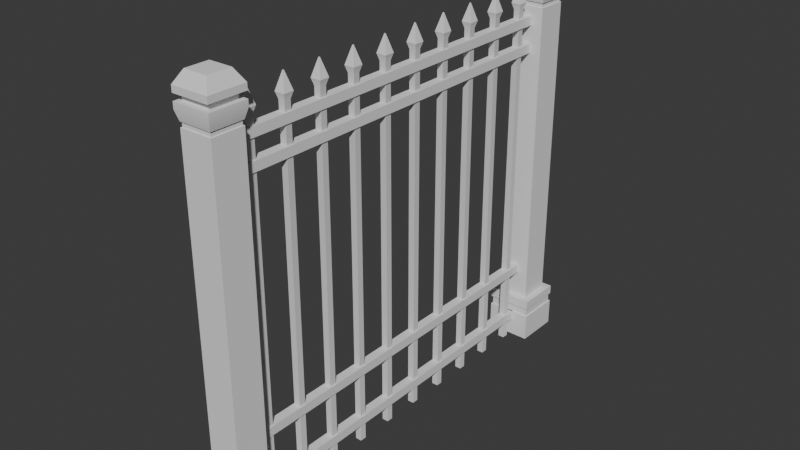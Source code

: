# Source: mesh_fence_1.blend  (saved by Blender 4.2.66; exported with 4.5.12 LTS)
import bpy
from mathutils import Matrix  # noqa: F401  (used for matrix-valued properties, if any)

bpy.ops.wm.read_factory_settings(use_empty=True)
scene = bpy.context.scene
scene.name = 'Scene'

# ---- collections
col_collection = bpy.data.collections.new('Collection'); scene.collection.children.link(col_collection)

# ---- node groups
ng_smooth_by_angle = bpy.data.node_groups.new('Smooth by Angle', 'GeometryNodeTree')
_s = ng_smooth_by_angle.interface.new_socket(name='Mesh', in_out='OUTPUT', socket_type='NodeSocketGeometry')
_s = ng_smooth_by_angle.interface.new_socket(name='Mesh', in_out='INPUT', socket_type='NodeSocketGeometry')
_s = ng_smooth_by_angle.interface.new_socket(name='Angle', in_out='INPUT', socket_type='NodeSocketFloat')
_s.subtype = 'ANGLE'
_s.default_value = 0.5236
_s.min_value = 0.0
_s.max_value = 3.142
_s.description = 'Maximum face angle for smooth edges'
_s = ng_smooth_by_angle.interface.new_socket(name='Ignore Sharpness', in_out='INPUT', socket_type='NodeSocketBool')
_s.force_non_field = True
ng_smooth_by_angle.description = 'Set the sharpness of mesh edges based on the angle between the neighboring faces'
ng_smooth_by_angle.is_modifier = True
_N = ng_smooth_by_angle.nodes; _L = ng_smooth_by_angle.links
n0 = _N.new('GeometryNodeSetShadeSmooth'); n0.name = 'Set Shade Smooth'; n0.location = (120, -80)
n0.domain = 'EDGE'
n1 = _N.new('GeometryNodeSetShadeSmooth'); n1.name = 'Set Shade Smooth.001'; n1.location = (300, -80)
n2 = _N.new('NodeGroupOutput'); n2.name = 'Group Output'; n2.location = (480, -80)
n3 = _N.new('GeometryNodeInputMeshEdgeAngle'); n3.name = 'Edge Angle'; n3.location = (-440, -240)
n4 = _N.new('NodeGroupInput'); n4.name = 'Group Input'; n4.location = (-80, -80)
n5 = _N.new('GeometryNodeInputEdgeSmooth'); n5.name = 'Is Edge Smooth'; n5.location = (-260, -120)
n6 = _N.new('GeometryNodeInputShadeSmooth'); n6.name = 'Is Shade Smooth'; n6.location = (-440, -397)
n7 = _N.new('FunctionNodeCompare'); n7.name = 'Compare'; n7.location = (-260, -260)
n7.operation = 'LESS_EQUAL'
n7.inputs[6].default_value = (0.0, 0.0, 0.0, 0.0)
n7.inputs[7].default_value = (0.0, 0.0, 0.0, 0.0)
n8 = _N.new('FunctionNodeBooleanMath'); n8.name = 'Boolean Math.001'; n8.location = (-80, -260)
n9 = _N.new('NodeGroupInput'); n9.name = 'Group Input.001'; n9.location = (-440, -329)
n10 = _N.new('NodeGroupInput'); n10.name = 'Group Input.002'; n10.location = (-259, -189)
n11 = _N.new('FunctionNodeBooleanMath'); n11.name = 'Boolean Math'; n11.location = (-80, -149)
n11.operation = 'OR'
n12 = _N.new('FunctionNodeBooleanMath'); n12.name = 'Boolean Math.002'; n12.location = (-260, -380)
n12.operation = 'OR'
n13 = _N.new('NodeGroupInput'); n13.name = 'Group Input.003'; n13.location = (-440, -460)
_L.new(n3.outputs[0], n7.inputs[0])
_L.new(n1.outputs[0], n2.inputs[0])
_L.new(n9.outputs[1], n7.inputs[1])
_L.new(n7.outputs[0], n8.inputs[0])
_L.new(n4.outputs[0], n0.inputs[0])
_L.new(n0.outputs[0], n1.inputs[0])
_L.new(n8.outputs[0], n0.inputs[2])
_L.new(n10.outputs[2], n11.inputs[1])
_L.new(n5.outputs[0], n11.inputs[0])
_L.new(n11.outputs[0], n0.inputs[1])
_L.new(n13.outputs[2], n12.inputs[1])
_L.new(n6.outputs[0], n12.inputs[0])
_L.new(n12.outputs[0], n8.inputs[1])
n2.is_active_output = True

# ---- world
world_world = bpy.data.worlds.new('World'); scene.world = world_world
world_world.use_nodes = True; world_world.node_tree.nodes.clear()
_N = world_world.node_tree.nodes; _L = world_world.node_tree.links
n0 = _N.new('ShaderNodeOutputWorld'); n0.name = 'World Output'; n0.location = (300, 300)
n1 = _N.new('ShaderNodeBackground'); n1.name = 'Background'; n1.location = (10, 300)
n1.inputs[0].default_value = (0.05088, 0.05088, 0.05088, 1.0)
_L.new(n1.outputs[0], n0.inputs[0])
n0.is_active_output = True
world_world.color = (0.05088, 0.05088, 0.05088)
world_world.sun_shadow_jitter_overblur = 0.0

# ---- meshes
me_cube_001 = bpy.data.meshes.new('Cube.001')
me_cube_001.from_pydata([(-1.0, -1.0, 0.0), (-0.85, -0.85, 1.0), (-1.0, 0.0, 0.0), (-0.85, -0.15, 1.0), (0.0, -1.0, 0.0), (-0.15, -0.85, 1.0), (0.0, 0.0, 0.0), (-0.15, -0.15, 1.0), (-1.0, -1.0, 1.0), (-1.0, 0.0, 1.0), (0.0, 0.0, 1.0), (0.0, -1.0, 1.0), (-0.85, -0.85, 8.0), (-0.85, -0.15, 8.0), (-0.15, -0.15, 8.0), (-0.15, -0.85, 8.0), (-0.9025, -0.9025, 8.2), (-0.9025, -0.0975, 8.2), (-0.0975, -0.0975, 8.2), (-0.0975, -0.9025, 8.2), (-0.9025, -0.9025, 8.6), (-0.9025, -0.0975, 8.6), (-0.0975, -0.0975, 8.6), (-0.0975, -0.9025, 8.6), (-0.7544, -0.7544, 8.85), (-0.7544, -0.2456, 8.85), (-0.2456, -0.2456, 8.85), (-0.2456, -0.7544, 8.85), (-1.0, -1.0, 0.8), (-1.0, 0.0, 0.8), (0.0, 0.0, 0.8), (0.0, -1.0, 0.8), (-1.0, 0.0, 0.6), (0.0, 0.0, 0.6), (0.0, -1.0, 0.6), (-1.0, -1.0, 0.6), (-0.9692, -0.9692, 0.6), (-0.9692, -0.9692, 0.8), (-0.03077, -0.9692, 0.8), (-0.03077, -0.03077, 0.8), (-0.9692, -0.03077, 0.8), (-0.9692, -0.03077, 0.6), (-0.03077, -0.03077, 0.6), (-0.03077, -0.9692, 0.6), (-0.85, -0.85, 7.9), (-0.85, -0.15, 7.9), (-0.15, -0.85, 7.9), (-0.15, -0.15, 7.9), (-0.8258, -0.8258, 8.0), (-0.8258, -0.1742, 8.0), (-0.1742, -0.1742, 8.0), (-0.1742, -0.8258, 8.0), (-0.8258, -0.8258, 7.9), (-0.1742, -0.8258, 7.9), (-0.8258, -0.1742, 7.9), (-0.1742, -0.1742, 7.9), (-10.0, -1.0, 0.0), (-9.85, -0.85, 1.0), (-10.0, 0.0, 0.0), (-9.85, -0.15, 1.0), (-9.0, -1.0, 0.0), (-9.15, -0.85, 1.0), (-9.0, 0.0, 0.0), (-9.15, -0.15, 1.0), (-10.0, -1.0, 1.0), (-10.0, 0.0, 1.0), (-9.0, 0.0, 1.0), (-9.0, -1.0, 1.0), (-9.85, -0.85, 8.0), (-9.85, -0.15, 8.0), (-9.15, -0.15, 8.0), (-9.15, -0.85, 8.0), (-9.903, -0.9025, 8.2), (-9.903, -0.0975, 8.2), (-9.097, -0.0975, 8.2), (-9.097, -0.9025, 8.2), (-9.903, -0.9025, 8.6), (-9.903, -0.0975, 8.6), (-9.097, -0.0975, 8.6), (-9.097, -0.9025, 8.6), (-9.754, -0.7544, 8.85), (-9.754, -0.2456, 8.85), (-9.246, -0.2456, 8.85), (-9.246, -0.7544, 8.85), (-10.0, -1.0, 0.8), (-10.0, 0.0, 0.8), (-9.0, 0.0, 0.8), (-9.0, -1.0, 0.8), (-10.0, 0.0, 0.6), (-9.0, 0.0, 0.6), (-9.0, -1.0, 0.6), (-10.0, -1.0, 0.6), (-9.969, -0.9692, 0.6), (-9.969, -0.9692, 0.8), (-9.031, -0.9692, 0.8), (-9.031, -0.03077, 0.8), (-9.969, -0.03077, 0.8), (-9.969, -0.03077, 0.6), (-9.031, -0.03077, 0.6), (-9.031, -0.9692, 0.6), (-9.85, -0.85, 7.9), (-9.85, -0.15, 7.9), (-9.15, -0.85, 7.9), (-9.15, -0.15, 7.9), (-9.826, -0.8258, 8.0), (-9.826, -0.1742, 8.0), (-9.174, -0.1742, 8.0), (-9.174, -0.8258, 8.0), (-9.826, -0.8258, 7.9), (-9.174, -0.8258, 7.9), (-9.826, -0.1742, 7.9), (-9.174, -0.1742, 7.9), (-0.9025, -0.9025, 8.333), (-0.9025, -0.9025, 8.467), (-0.9025, -0.0975, 8.467), (-0.9025, -0.0975, 8.333), (-0.0975, -0.9025, 8.333), (-0.0975, -0.9025, 8.467), (-0.0975, -0.0975, 8.467), (-0.0975, -0.0975, 8.333), (-9.903, -0.9025, 8.333), (-9.903, -0.9025, 8.467), (-9.903, -0.0975, 8.467), (-9.903, -0.0975, 8.333), (-9.097, -0.9025, 8.333), (-9.097, -0.9025, 8.467), (-9.097, -0.0975, 8.467), (-9.097, -0.0975, 8.333), (-0.8025, -0.8025, 8.333), (-0.8025, -0.8025, 8.467), (-0.8025, -0.1975, 8.467), (-0.8025, -0.1975, 8.333), (-0.1975, -0.8025, 8.333), (-0.1975, -0.8025, 8.467), (-0.1975, -0.1975, 8.467), (-0.1975, -0.1975, 8.333), (-9.802, -0.8025, 8.333), (-9.802, -0.8025, 8.467), (-9.802, -0.1975, 8.467), (-9.802, -0.1975, 8.333), (-9.198, -0.8025, 8.333), (-9.198, -0.8025, 8.467), (-9.198, -0.1975, 8.467), (-9.198, -0.1975, 8.333), (-9.2, -0.6, 0.4), (-9.2, -0.6, 0.6), (-9.2, -0.4, 0.4), (-9.2, -0.4, 0.6), (-0.8, -0.6, 0.4), (-0.8, -0.6, 0.6), (-0.8, -0.4, 0.4), (-0.8, -0.4, 0.6), (-9.2, -0.6, 1.6), (-9.2, -0.6, 1.8), (-9.2, -0.4, 1.6), (-9.2, -0.4, 1.8), (-0.8, -0.6, 1.6), (-0.8, -0.6, 1.8), (-0.8, -0.4, 1.6), (-0.8, -0.4, 1.8), (-9.2, -0.6, 7.5), (-9.2, -0.6, 7.7), (-9.2, -0.4, 7.5), (-9.2, -0.4, 7.7), (-0.8, -0.6, 7.5), (-0.8, -0.6, 7.7), (-0.8, -0.4, 7.5), (-0.8, -0.4, 7.7), (-9.2, -0.6, 6.9), (-9.2, -0.6, 7.1), (-9.2, -0.4, 6.9), (-9.2, -0.4, 7.1), (-0.8, -0.6, 6.9), (-0.8, -0.6, 7.1), (-0.8, -0.4, 6.9), (-0.8, -0.4, 7.1), (-1.27, -0.57, 0.0), (-1.27, -0.57, 7.9), (-1.27, -0.43, 0.0), (-1.27, -0.43, 7.9), (-1.13, -0.57, 0.0), (-1.13, -0.57, 7.9), (-1.13, -0.43, 0.0), (-1.13, -0.43, 7.9), (-1.31, -0.6102, 8.038), (-1.31, -0.3898, 8.038), (-1.09, -0.6102, 8.038), (-1.09, -0.3898, 8.038), (-1.209, -0.5092, 8.4), (-1.209, -0.4908, 8.4), (-1.191, -0.5092, 8.4), (-1.191, -0.4908, 8.4), (-2.113, -0.57, 0.0), (-2.113, -0.57, 7.9), (-2.113, -0.43, 0.0), (-2.113, -0.43, 7.9), (-1.973, -0.57, 0.0), (-1.973, -0.57, 7.9), (-1.973, -0.43, 0.0), (-1.973, -0.43, 7.9), (-2.154, -0.6102, 8.038), (-2.154, -0.3898, 8.038), (-1.933, -0.6102, 8.038), (-1.933, -0.3898, 8.038), (-2.053, -0.5092, 8.4), (-2.053, -0.4908, 8.4), (-2.034, -0.5092, 8.4), (-2.034, -0.4908, 8.4), (-2.957, -0.57, 0.0), (-2.957, -0.57, 7.9), (-2.957, -0.43, 0.0), (-2.957, -0.43, 7.9), (-2.817, -0.57, 0.0), (-2.817, -0.57, 7.9), (-2.817, -0.43, 0.0), (-2.817, -0.43, 7.9), (-2.997, -0.6102, 8.038), (-2.997, -0.3898, 8.038), (-2.777, -0.6102, 8.038), (-2.777, -0.3898, 8.038), (-2.896, -0.5092, 8.4), (-2.896, -0.4908, 8.4), (-2.878, -0.5092, 8.4), (-2.878, -0.4908, 8.4), (-3.8, -0.57, 0.0), (-3.8, -0.57, 7.9), (-3.8, -0.43, 0.0), (-3.8, -0.43, 7.9), (-3.66, -0.57, 0.0), (-3.66, -0.57, 7.9), (-3.66, -0.43, 0.0), (-3.66, -0.43, 7.9), (-3.84, -0.6102, 8.038), (-3.84, -0.3898, 8.038), (-3.62, -0.6102, 8.038), (-3.62, -0.3898, 8.038), (-3.739, -0.5092, 8.4), (-3.739, -0.4908, 8.4), (-3.721, -0.5092, 8.4), (-3.721, -0.4908, 8.4), (-4.644, -0.57, 0.0), (-4.644, -0.57, 7.9), (-4.644, -0.43, 0.0), (-4.644, -0.43, 7.9), (-4.504, -0.57, 0.0), (-4.504, -0.57, 7.9), (-4.504, -0.43, 0.0), (-4.504, -0.43, 7.9), (-4.684, -0.6102, 8.038), (-4.684, -0.3898, 8.038), (-4.463, -0.6102, 8.038), (-4.463, -0.3898, 8.038), (-4.583, -0.5092, 8.4), (-4.583, -0.4908, 8.4), (-4.564, -0.5092, 8.4), (-4.564, -0.4908, 8.4), (-5.487, -0.57, 0.0), (-5.487, -0.57, 7.9), (-5.487, -0.43, 0.0), (-5.487, -0.43, 7.9), (-5.347, -0.57, 0.0), (-5.347, -0.57, 7.9), (-5.347, -0.43, 0.0), (-5.347, -0.43, 7.9), (-5.527, -0.6102, 8.038), (-5.527, -0.3898, 8.038), (-5.307, -0.6102, 8.038), (-5.307, -0.3898, 8.038), (-5.426, -0.5092, 8.4), (-5.426, -0.4908, 8.4), (-5.408, -0.5092, 8.4), (-5.408, -0.4908, 8.4), (-6.33, -0.57, 0.0), (-6.33, -0.57, 7.9), (-6.33, -0.43, 0.0), (-6.33, -0.43, 7.9), (-6.19, -0.57, 0.0), (-6.19, -0.57, 7.9), (-6.19, -0.43, 0.0), (-6.19, -0.43, 7.9), (-6.371, -0.6102, 8.038), (-6.371, -0.3898, 8.038), (-6.15, -0.6102, 8.038), (-6.15, -0.3898, 8.038), (-6.27, -0.5092, 8.4), (-6.27, -0.4908, 8.4), (-6.251, -0.5092, 8.4), (-6.251, -0.4908, 8.4), (-7.174, -0.57, 0.0), (-7.174, -0.57, 7.9), (-7.174, -0.43, 0.0), (-7.174, -0.43, 7.9), (-7.034, -0.57, 0.0), (-7.034, -0.57, 7.9), (-7.034, -0.43, 0.0), (-7.034, -0.43, 7.9), (-7.214, -0.6102, 8.038), (-7.214, -0.3898, 8.038), (-6.994, -0.6102, 8.038), (-6.994, -0.3898, 8.038), (-7.113, -0.5092, 8.4), (-7.113, -0.4908, 8.4), (-7.095, -0.5092, 8.4), (-7.095, -0.4908, 8.4), (-8.017, -0.57, 0.0), (-8.017, -0.57, 7.9), (-8.017, -0.43, 0.0), (-8.017, -0.43, 7.9), (-7.877, -0.57, 0.0), (-7.877, -0.57, 7.9), (-7.877, -0.43, 0.0), (-7.877, -0.43, 7.9), (-8.057, -0.6102, 8.038), (-8.057, -0.3898, 8.038), (-7.837, -0.6102, 8.038), (-7.837, -0.3898, 8.038), (-7.956, -0.5092, 8.4), (-7.956, -0.4908, 8.4), (-7.938, -0.5092, 8.4), (-7.938, -0.4908, 8.4), (-8.861, -0.57, 0.0), (-8.861, -0.57, 7.9), (-8.861, -0.43, 0.0), (-8.861, -0.43, 7.9), (-8.721, -0.57, 0.0), (-8.721, -0.57, 7.9), (-8.721, -0.43, 0.0), (-8.721, -0.43, 7.9), (-8.901, -0.6102, 8.038), (-8.901, -0.3898, 8.038), (-8.68, -0.6102, 8.038), (-8.68, -0.3898, 8.038), (-8.8, -0.5092, 8.4), (-8.8, -0.4908, 8.4), (-8.781, -0.5092, 8.4), (-8.781, -0.4908, 8.4)], [], [(28, 8, 9, 29), (29, 9, 10, 30), (30, 10, 11, 31), (31, 11, 8, 28), (12, 13, 49, 48), (1, 3, 9, 8), (3, 7, 10, 9), (7, 5, 11, 10), (5, 1, 8, 11), (15, 14, 18, 19), (14, 15, 51, 50), (46, 47, 55, 53), (44, 46, 53, 52), (114, 113, 20, 21), (13, 12, 16, 17), (12, 15, 19, 16), (14, 13, 17, 18), (21, 20, 24, 25), (113, 117, 23, 20), (118, 114, 21, 22), (117, 118, 22, 23), (26, 25, 24, 27), (20, 23, 27, 24), (22, 21, 25, 26), (23, 22, 26, 27), (31, 28, 37, 38), (35, 34, 43, 36), (29, 30, 39, 40), (32, 35, 36, 41), (0, 35, 32, 2), (2, 32, 33, 6), (6, 33, 34, 4), (4, 34, 35, 0), (43, 38, 37, 36), (42, 39, 38, 43), (41, 40, 39, 42), (36, 37, 40, 41), (33, 32, 41, 42), (28, 29, 40, 37), (30, 31, 38, 39), (34, 33, 42, 43), (5, 7, 47, 46), (7, 3, 45, 47), (1, 5, 46, 44), (3, 1, 44, 45), (54, 52, 48, 49), (52, 53, 51, 48), (55, 54, 49, 50), (53, 55, 50, 51), (45, 44, 52, 54), (47, 45, 54, 55), (15, 12, 48, 51), (13, 14, 50, 49), (84, 64, 65, 85), (85, 65, 66, 86), (86, 66, 67, 87), (87, 67, 64, 84), (68, 69, 105, 104), (57, 59, 65, 64), (59, 63, 66, 65), (63, 61, 67, 66), (61, 57, 64, 67), (71, 70, 74, 75), (70, 71, 107, 106), (102, 103, 111, 109), (100, 102, 109, 108), (122, 121, 76, 77), (69, 68, 72, 73), (68, 71, 75, 72), (70, 69, 73, 74), (77, 76, 80, 81), (121, 125, 79, 76), (126, 122, 77, 78), (125, 126, 78, 79), (82, 81, 80, 83), (76, 79, 83, 80), (78, 77, 81, 82), (79, 78, 82, 83), (87, 84, 93, 94), (91, 90, 99, 92), (85, 86, 95, 96), (88, 91, 92, 97), (56, 91, 88, 58), (58, 88, 89, 62), (62, 89, 90, 60), (60, 90, 91, 56), (99, 94, 93, 92), (98, 95, 94, 99), (97, 96, 95, 98), (92, 93, 96, 97), (89, 88, 97, 98), (84, 85, 96, 93), (86, 87, 94, 95), (90, 89, 98, 99), (61, 63, 103, 102), (63, 59, 101, 103), (57, 61, 102, 100), (59, 57, 100, 101), (110, 108, 104, 105), (108, 109, 107, 104), (111, 110, 105, 106), (109, 111, 106, 107), (101, 100, 108, 110), (103, 101, 110, 111), (71, 68, 104, 107), (69, 70, 106, 105), (19, 18, 119, 116), (112, 116, 132, 128), (18, 17, 115, 119), (127, 123, 139, 143), (16, 19, 116, 112), (114, 118, 134, 130), (17, 16, 112, 115), (126, 125, 141, 142), (75, 74, 127, 124), (119, 115, 131, 135), (74, 73, 123, 127), (124, 127, 143, 140), (72, 75, 124, 120), (118, 117, 133, 134), (73, 72, 120, 123), (121, 122, 138, 137), (132, 135, 134, 133), (135, 131, 130, 134), (128, 132, 133, 129), (131, 128, 129, 130), (140, 143, 142, 141), (143, 139, 138, 142), (136, 140, 141, 137), (139, 136, 137, 138), (122, 126, 142, 138), (117, 113, 129, 133), (120, 124, 140, 136), (115, 112, 128, 131), (125, 121, 137, 141), (113, 114, 130, 129), (123, 120, 136, 139), (116, 119, 135, 132), (146, 147, 151, 150), (148, 149, 145, 144), (146, 150, 148, 144), (151, 147, 145, 149), (154, 155, 159, 158), (156, 157, 153, 152), (154, 158, 156, 152), (159, 155, 153, 157), (162, 163, 167, 166), (164, 165, 161, 160), (162, 166, 164, 160), (167, 163, 161, 165), (170, 171, 175, 174), (172, 173, 169, 168), (170, 174, 172, 168), (175, 171, 169, 173), (176, 177, 179, 178), (178, 179, 183, 182), (182, 183, 181, 180), (180, 181, 177, 176), (183, 179, 185, 187), (186, 187, 191, 190), (181, 183, 187, 186), (179, 177, 184, 185), (177, 181, 186, 184), (191, 189, 188, 190), (185, 184, 188, 189), (184, 186, 190, 188), (187, 185, 189, 191), (192, 193, 195, 194), (194, 195, 199, 198), (198, 199, 197, 196), (196, 197, 193, 192), (199, 195, 201, 203), (202, 203, 207, 206), (197, 199, 203, 202), (195, 193, 200, 201), (193, 197, 202, 200), (207, 205, 204, 206), (201, 200, 204, 205), (200, 202, 206, 204), (203, 201, 205, 207), (208, 209, 211, 210), (210, 211, 215, 214), (214, 215, 213, 212), (212, 213, 209, 208), (215, 211, 217, 219), (218, 219, 223, 222), (213, 215, 219, 218), (211, 209, 216, 217), (209, 213, 218, 216), (223, 221, 220, 222), (217, 216, 220, 221), (216, 218, 222, 220), (219, 217, 221, 223), (224, 225, 227, 226), (226, 227, 231, 230), (230, 231, 229, 228), (228, 229, 225, 224), (231, 227, 233, 235), (234, 235, 239, 238), (229, 231, 235, 234), (227, 225, 232, 233), (225, 229, 234, 232), (239, 237, 236, 238), (233, 232, 236, 237), (232, 234, 238, 236), (235, 233, 237, 239), (240, 241, 243, 242), (242, 243, 247, 246), (246, 247, 245, 244), (244, 245, 241, 240), (247, 243, 249, 251), (250, 251, 255, 254), (245, 247, 251, 250), (243, 241, 248, 249), (241, 245, 250, 248), (255, 253, 252, 254), (249, 248, 252, 253), (248, 250, 254, 252), (251, 249, 253, 255), (256, 257, 259, 258), (258, 259, 263, 262), (262, 263, 261, 260), (260, 261, 257, 256), (263, 259, 265, 267), (266, 267, 271, 270), (261, 263, 267, 266), (259, 257, 264, 265), (257, 261, 266, 264), (271, 269, 268, 270), (265, 264, 268, 269), (264, 266, 270, 268), (267, 265, 269, 271), (272, 273, 275, 274), (274, 275, 279, 278), (278, 279, 277, 276), (276, 277, 273, 272), (279, 275, 281, 283), (282, 283, 287, 286), (277, 279, 283, 282), (275, 273, 280, 281), (273, 277, 282, 280), (287, 285, 284, 286), (281, 280, 284, 285), (280, 282, 286, 284), (283, 281, 285, 287), (288, 289, 291, 290), (290, 291, 295, 294), (294, 295, 293, 292), (292, 293, 289, 288), (295, 291, 297, 299), (298, 299, 303, 302), (293, 295, 299, 298), (291, 289, 296, 297), (289, 293, 298, 296), (303, 301, 300, 302), (297, 296, 300, 301), (296, 298, 302, 300), (299, 297, 301, 303), (304, 305, 307, 306), (306, 307, 311, 310), (310, 311, 309, 308), (308, 309, 305, 304), (311, 307, 313, 315), (314, 315, 319, 318), (309, 311, 315, 314), (307, 305, 312, 313), (305, 309, 314, 312), (319, 317, 316, 318), (313, 312, 316, 317), (312, 314, 318, 316), (315, 313, 317, 319), (320, 321, 323, 322), (322, 323, 327, 326), (326, 327, 325, 324), (324, 325, 321, 320), (322, 326, 324, 320), (327, 323, 329, 331), (330, 331, 335, 334), (325, 327, 331, 330), (323, 321, 328, 329), (321, 325, 330, 328), (335, 333, 332, 334), (329, 328, 332, 333), (328, 330, 334, 332), (331, 329, 333, 335)])
me_cube_001.polygons.foreach_set('use_smooth', [True] * 285)
_uv = me_cube_001.uv_layers.new(name='UVMap')
_uv.uv.foreach_set('vector', [0.575, 0.0, 0.625, 0.0, 0.625, 0.25, 0.575, 0.25, 0.575, 0.25, 0.625, 0.25, 0.625, 0.5, 0.575, 0.5, 0.575, 0.5, 0.625, 0.5, 0.625, 0.75, 0.575, 0.75, 0.575, 0.75, 0.625, 0.75, 0.625, 1.0, 0.575, 1.0, 0.8375, 0.7125, 0.8375, 0.5375, 0.8375, 0.5375, 0.8375, 0.7125, 0.8375, 0.7125, 0.8375, 0.5375, 0.875, 0.5, 0.875, 0.75, 0.8375, 0.5375, 0.6625, 0.5375, 0.625, 0.5, 0.875, 0.5, 0.6625, 0.5375, 0.6625, 0.7125, 0.625, 0.75, 0.625, 0.5, 0.6625, 0.7125, 0.8375, 0.7125, 0.875, 0.75, 0.625, 0.75, 0.6625, 0.7125, 0.6625, 0.5375, 0.6625, 0.5375, 0.6625, 0.7125, 0.6625, 0.5375, 0.6625, 0.7125, 0.6625, 0.7125, 0.6625, 0.5375, 0.6625, 0.7125, 0.6625, 0.5375, 0.6625, 0.5375, 0.6625, 0.7125, 0.8375, 0.7125, 0.6625, 0.7125, 0.6625, 0.7125, 0.8375, 0.7125, 0.8375, 0.5375, 0.8375, 0.7125, 0.8375, 0.7125, 0.8375, 0.5375, 0.8375, 0.5375, 0.8375, 0.7125, 0.8375, 0.7125, 0.8375, 0.5375, 0.8375, 0.7125, 0.6625, 0.7125, 0.6625, 0.7125, 0.8375, 0.7125, 0.6625, 0.5375, 0.8375, 0.5375, 0.8375, 0.5375, 0.6625, 0.5375, 0.8375, 0.5375, 0.8375, 0.7125, 0.8375, 0.7125, 0.8375, 0.5375, 0.8375, 0.7125, 0.6625, 0.7125, 0.6625, 0.7125, 0.8375, 0.7125, 0.6625, 0.5375, 0.8375, 0.5375, 0.8375, 0.5375, 0.6625, 0.5375, 0.6625, 0.7125, 0.6625, 0.5375, 0.6625, 0.5375, 0.6625, 0.7125, 0.6625, 0.5375, 0.8375, 0.5375, 0.8375, 0.7125, 0.6625, 0.7125, 0.8375, 0.7125, 0.6625, 0.7125, 0.6625, 0.7125, 0.8375, 0.7125, 0.6625, 0.5375, 0.8375, 0.5375, 0.8375, 0.5375, 0.6625, 0.5375, 0.6625, 0.7125, 0.6625, 0.5375, 0.6625, 0.5375, 0.6625, 0.7125, 0.575, 0.75, 0.575, 1.0, 0.575, 1.0, 0.575, 0.75, 0.525, 1.0, 0.525, 0.75, 0.525, 0.75, 0.525, 1.0, 0.575, 0.25, 0.575, 0.5, 0.575, 0.5, 0.575, 0.25, 0.525, 0.25, 0.525, 0.0, 0.525, 0.0, 0.525, 0.25, 0.375, 0.0, 0.525, 0.0, 0.525, 0.25, 0.375, 0.25, 0.375, 0.25, 0.525, 0.25, 0.525, 0.5, 0.375, 0.5, 0.375, 0.5, 0.525, 0.5, 0.525, 0.75, 0.375, 0.75, 0.375, 0.75, 0.525, 0.75, 0.525, 1.0, 0.375, 1.0, 0.525, 0.75, 0.575, 0.75, 0.575, 1.0, 0.525, 1.0, 0.525, 0.5, 0.575, 0.5, 0.575, 0.75, 0.525, 0.75, 0.525, 0.25, 0.575, 0.25, 0.575, 0.5, 0.525, 0.5, 0.525, 0.0, 0.575, 0.0, 0.575, 0.25, 0.525, 0.25, 0.525, 0.5, 0.525, 0.25, 0.525, 0.25, 0.525, 0.5, 0.575, 0.0, 0.575, 0.25, 0.575, 0.25, 0.575, 0.0, 0.575, 0.5, 0.575, 0.75, 0.575, 0.75, 0.575, 0.5, 0.525, 0.75, 0.525, 0.5, 0.525, 0.5, 0.525, 0.75, 0.6625, 0.7125, 0.6625, 0.5375, 0.6625, 0.5375, 0.6625, 0.7125, 0.6625, 0.5375, 0.8375, 0.5375, 0.8375, 0.5375, 0.6625, 0.5375, 0.8375, 0.7125, 0.6625, 0.7125, 0.6625, 0.7125, 0.8375, 0.7125, 0.8375, 0.5375, 0.8375, 0.7125, 0.8375, 0.7125, 0.8375, 0.5375, 0.8375, 0.5375, 0.8375, 0.7125, 0.8375, 0.7125, 0.8375, 0.5375, 0.8375, 0.7125, 0.6625, 0.7125, 0.6625, 0.7125, 0.8375, 0.7125, 0.6625, 0.5375, 0.8375, 0.5375, 0.8375, 0.5375, 0.6625, 0.5375, 0.6625, 0.7125, 0.6625, 0.5375, 0.6625, 0.5375, 0.6625, 0.7125, 0.8375, 0.5375, 0.8375, 0.7125, 0.8375, 0.7125, 0.8375, 0.5375, 0.6625, 0.5375, 0.8375, 0.5375, 0.8375, 0.5375, 0.6625, 0.5375, 0.6625, 0.7125, 0.8375, 0.7125, 0.8375, 0.7125, 0.6625, 0.7125, 0.8375, 0.5375, 0.6625, 0.5375, 0.6625, 0.5375, 0.8375, 0.5375, 0.575, 0.0, 0.625, 0.0, 0.625, 0.25, 0.575, 0.25, 0.575, 0.25, 0.625, 0.25, 0.625, 0.5, 0.575, 0.5, 0.575, 0.5, 0.625, 0.5, 0.625, 0.75, 0.575, 0.75, 0.575, 0.75, 0.625, 0.75, 0.625, 1.0, 0.575, 1.0, 0.8375, 0.7125, 0.8375, 0.5375, 0.8375, 0.5375, 0.8375, 0.7125, 0.8375, 0.7125, 0.8375, 0.5375, 0.875, 0.5, 0.875, 0.75, 0.8375, 0.5375, 0.6625, 0.5375, 0.625, 0.5, 0.875, 0.5, 0.6625, 0.5375, 0.6625, 0.7125, 0.625, 0.75, 0.625, 0.5, 0.6625, 0.7125, 0.8375, 0.7125, 0.875, 0.75, 0.625, 0.75, 0.6625, 0.7125, 0.6625, 0.5375, 0.6625, 0.5375, 0.6625, 0.7125, 0.6625, 0.5375, 0.6625, 0.7125, 0.6625, 0.7125, 0.6625, 0.5375, 0.6625, 0.7125, 0.6625, 0.5375, 0.6625, 0.5375, 0.6625, 0.7125, 0.8375, 0.7125, 0.6625, 0.7125, 0.6625, 0.7125, 0.8375, 0.7125, 0.8375, 0.5375, 0.8375, 0.7125, 0.8375, 0.7125, 0.8375, 0.5375, 0.8375, 0.5375, 0.8375, 0.7125, 0.8375, 0.7125, 0.8375, 0.5375, 0.8375, 0.7125, 0.6625, 0.7125, 0.6625, 0.7125, 0.8375, 0.7125, 0.6625, 0.5375, 0.8375, 0.5375, 0.8375, 0.5375, 0.6625, 0.5375, 0.8375, 0.5375, 0.8375, 0.7125, 0.8375, 0.7125, 0.8375, 0.5375, 0.8375, 0.7125, 0.6625, 0.7125, 0.6625, 0.7125, 0.8375, 0.7125, 0.6625, 0.5375, 0.8375, 0.5375, 0.8375, 0.5375, 0.6625, 0.5375, 0.6625, 0.7125, 0.6625, 0.5375, 0.6625, 0.5375, 0.6625, 0.7125, 0.6625, 0.5375, 0.8375, 0.5375, 0.8375, 0.7125, 0.6625, 0.7125, 0.8375, 0.7125, 0.6625, 0.7125, 0.6625, 0.7125, 0.8375, 0.7125, 0.6625, 0.5375, 0.8375, 0.5375, 0.8375, 0.5375, 0.6625, 0.5375, 0.6625, 0.7125, 0.6625, 0.5375, 0.6625, 0.5375, 0.6625, 0.7125, 0.575, 0.75, 0.575, 1.0, 0.575, 1.0, 0.575, 0.75, 0.525, 1.0, 0.525, 0.75, 0.525, 0.75, 0.525, 1.0, 0.575, 0.25, 0.575, 0.5, 0.575, 0.5, 0.575, 0.25, 0.525, 0.25, 0.525, 0.0, 0.525, 0.0, 0.525, 0.25, 0.375, 0.0, 0.525, 0.0, 0.525, 0.25, 0.375, 0.25, 0.375, 0.25, 0.525, 0.25, 0.525, 0.5, 0.375, 0.5, 0.375, 0.5, 0.525, 0.5, 0.525, 0.75, 0.375, 0.75, 0.375, 0.75, 0.525, 0.75, 0.525, 1.0, 0.375, 1.0, 0.525, 0.75, 0.575, 0.75, 0.575, 1.0, 0.525, 1.0, 0.525, 0.5, 0.575, 0.5, 0.575, 0.75, 0.525, 0.75, 0.525, 0.25, 0.575, 0.25, 0.575, 0.5, 0.525, 0.5, 0.525, 0.0, 0.575, 0.0, 0.575, 0.25, 0.525, 0.25, 0.525, 0.5, 0.525, 0.25, 0.525, 0.25, 0.525, 0.5, 0.575, 0.0, 0.575, 0.25, 0.575, 0.25, 0.575, 0.0, 0.575, 0.5, 0.575, 0.75, 0.575, 0.75, 0.575, 0.5, 0.525, 0.75, 0.525, 0.5, 0.525, 0.5, 0.525, 0.75, 0.6625, 0.7125, 0.6625, 0.5375, 0.6625, 0.5375, 0.6625, 0.7125, 0.6625, 0.5375, 0.8375, 0.5375, 0.8375, 0.5375, 0.6625, 0.5375, 0.8375, 0.7125, 0.6625, 0.7125, 0.6625, 0.7125, 0.8375, 0.7125, 0.8375, 0.5375, 0.8375, 0.7125, 0.8375, 0.7125, 0.8375, 0.5375, 0.8375, 0.5375, 0.8375, 0.7125, 0.8375, 0.7125, 0.8375, 0.5375, 0.8375, 0.7125, 0.6625, 0.7125, 0.6625, 0.7125, 0.8375, 0.7125, 0.6625, 0.5375, 0.8375, 0.5375, 0.8375, 0.5375, 0.6625, 0.5375, 0.6625, 0.7125, 0.6625, 0.5375, 0.6625, 0.5375, 0.6625, 0.7125, 0.8375, 0.5375, 0.8375, 0.7125, 0.8375, 0.7125, 0.8375, 0.5375, 0.6625, 0.5375, 0.8375, 0.5375, 0.8375, 0.5375, 0.6625, 0.5375, 0.6625, 0.7125, 0.8375, 0.7125, 0.8375, 0.7125, 0.6625, 0.7125, 0.8375, 0.5375, 0.6625, 0.5375, 0.6625, 0.5375, 0.8375, 0.5375, 0.6625, 0.7125, 0.6625, 0.5375, 0.6625, 0.5375, 0.6625, 0.7125, 0.8375, 0.7125, 0.6625, 0.7125, 0.6625, 0.7125, 0.8375, 0.7125, 0.6625, 0.5375, 0.8375, 0.5375, 0.8375, 0.5375, 0.6625, 0.5375, 0.6625, 0.5375, 0.8375, 0.5375, 0.8375, 0.5375, 0.6625, 0.5375, 0.8375, 0.7125, 0.6625, 0.7125, 0.6625, 0.7125, 0.8375, 0.7125, 0.8375, 0.5375, 0.6625, 0.5375, 0.6625, 0.5375, 0.8375, 0.5375, 0.8375, 0.5375, 0.8375, 0.7125, 0.8375, 0.7125, 0.8375, 0.5375, 0.6625, 0.5375, 0.6625, 0.7125, 0.6625, 0.7125, 0.6625, 0.5375, 0.6625, 0.7125, 0.6625, 0.5375, 0.6625, 0.5375, 0.6625, 0.7125, 0.6625, 0.5375, 0.8375, 0.5375, 0.8375, 0.5375, 0.6625, 0.5375, 0.6625, 0.5375, 0.8375, 0.5375, 0.8375, 0.5375, 0.6625, 0.5375, 0.6625, 0.7125, 0.6625, 0.5375, 0.6625, 0.5375, 0.6625, 0.7125, 0.8375, 0.7125, 0.6625, 0.7125, 0.6625, 0.7125, 0.8375, 0.7125, 0.6625, 0.5375, 0.6625, 0.7125, 0.6625, 0.7125, 0.6625, 0.5375, 0.8375, 0.5375, 0.8375, 0.7125, 0.8375, 0.7125, 0.8375, 0.5375, 0.8375, 0.7125, 0.8375, 0.5375, 0.8375, 0.5375, 0.8375, 0.7125, 0.6625, 0.7125, 0.6625, 0.5375, 0.6625, 0.5375, 0.6625, 0.7125, 0.6625, 0.5375, 0.8375, 0.5375, 0.8375, 0.5375, 0.6625, 0.5375, 0.8375, 0.7125, 0.6625, 0.7125, 0.6625, 0.7125, 0.8375, 0.7125, 0.8375, 0.5375, 0.8375, 0.7125, 0.8375, 0.7125, 0.8375, 0.5375, 0.6625, 0.7125, 0.6625, 0.5375, 0.6625, 0.5375, 0.6625, 0.7125, 0.6625, 0.5375, 0.8375, 0.5375, 0.8375, 0.5375, 0.6625, 0.5375, 0.8375, 0.7125, 0.6625, 0.7125, 0.6625, 0.7125, 0.8375, 0.7125, 0.8375, 0.5375, 0.8375, 0.7125, 0.8375, 0.7125, 0.8375, 0.5375, 0.8375, 0.5375, 0.6625, 0.5375, 0.6625, 0.5375, 0.8375, 0.5375, 0.6625, 0.7125, 0.8375, 0.7125, 0.8375, 0.7125, 0.6625, 0.7125, 0.8375, 0.7125, 0.6625, 0.7125, 0.6625, 0.7125, 0.8375, 0.7125, 0.8375, 0.5375, 0.8375, 0.7125, 0.8375, 0.7125, 0.8375, 0.5375, 0.6625, 0.7125, 0.8375, 0.7125, 0.8375, 0.7125, 0.6625, 0.7125, 0.8375, 0.7125, 0.8375, 0.5375, 0.8375, 0.5375, 0.8375, 0.7125, 0.8375, 0.5375, 0.8375, 0.7125, 0.8375, 0.7125, 0.8375, 0.5375, 0.6625, 0.7125, 0.6625, 0.5375, 0.6625, 0.5375, 0.6625, 0.7125, 0.375, 0.25, 0.625, 0.25, 0.625, 0.5, 0.375, 0.5, 0.375, 0.75, 0.625, 0.75, 0.625, 1.0, 0.375, 1.0, 0.125, 0.5, 0.375, 0.5, 0.375, 0.75, 0.125, 0.75, 0.625, 0.5, 0.875, 0.5, 0.875, 0.75, 0.625, 0.75, 0.375, 0.25, 0.625, 0.25, 0.625, 0.5, 0.375, 0.5, 0.375, 0.75, 0.625, 0.75, 0.625, 1.0, 0.375, 1.0, 0.125, 0.5, 0.375, 0.5, 0.375, 0.75, 0.125, 0.75, 0.625, 0.5, 0.875, 0.5, 0.875, 0.75, 0.625, 0.75, 0.375, 0.25, 0.625, 0.25, 0.625, 0.5, 0.375, 0.5, 0.375, 0.75, 0.625, 0.75, 0.625, 1.0, 0.375, 1.0, 0.125, 0.5, 0.375, 0.5, 0.375, 0.75, 0.125, 0.75, 0.625, 0.5, 0.875, 0.5, 0.875, 0.75, 0.625, 0.75, 0.375, 0.25, 0.625, 0.25, 0.625, 0.5, 0.375, 0.5, 0.375, 0.75, 0.625, 0.75, 0.625, 1.0, 0.375, 1.0, 0.125, 0.5, 0.375, 0.5, 0.375, 0.75, 0.125, 0.75, 0.625, 0.5, 0.875, 0.5, 0.875, 0.75, 0.625, 0.75, 0.375, 0.0, 0.625, 0.0, 0.625, 0.25, 0.375, 0.25, 0.375, 0.25, 0.625, 0.25, 0.625, 0.5, 0.375, 0.5, 0.375, 0.5, 0.625, 0.5, 0.625, 0.75, 0.375, 0.75, 0.375, 0.75, 0.625, 0.75, 0.625, 1.0, 0.375, 1.0, 0.625, 0.5, 0.625, 0.25, 0.625, 0.25, 0.625, 0.5, 0.625, 0.75, 0.625, 0.5, 0.625, 0.5, 0.625, 0.75, 0.625, 0.75, 0.625, 0.5, 0.625, 0.5, 0.625, 0.75, 0.625, 0.25, 0.625, 0.0, 0.625, 0.0, 0.625, 0.25, 0.625, 1.0, 0.625, 0.75, 0.625, 0.75, 0.625, 1.0, 0.625, 0.5, 0.875, 0.5, 0.875, 0.75, 0.625, 0.75, 0.625, 0.25, 0.625, 0.0, 0.625, 0.0, 0.625, 0.25, 0.625, 1.0, 0.625, 0.75, 0.625, 0.75, 0.625, 1.0, 0.625, 0.5, 0.625, 0.25, 0.625, 0.25, 0.625, 0.5, 0.375, 0.0, 0.625, 0.0, 0.625, 0.25, 0.375, 0.25, 0.375, 0.25, 0.625, 0.25, 0.625, 0.5, 0.375, 0.5, 0.375, 0.5, 0.625, 0.5, 0.625, 0.75, 0.375, 0.75, 0.375, 0.75, 0.625, 0.75, 0.625, 1.0, 0.375, 1.0, 0.625, 0.5, 0.625, 0.25, 0.625, 0.25, 0.625, 0.5, 0.625, 0.75, 0.625, 0.5, 0.625, 0.5, 0.625, 0.75, 0.625, 0.75, 0.625, 0.5, 0.625, 0.5, 0.625, 0.75, 0.625, 0.25, 0.625, 0.0, 0.625, 0.0, 0.625, 0.25, 0.625, 1.0, 0.625, 0.75, 0.625, 0.75, 0.625, 1.0, 0.625, 0.5, 0.875, 0.5, 0.875, 0.75, 0.625, 0.75, 0.625, 0.25, 0.625, 0.0, 0.625, 0.0, 0.625, 0.25, 0.625, 1.0, 0.625, 0.75, 0.625, 0.75, 0.625, 1.0, 0.625, 0.5, 0.625, 0.25, 0.625, 0.25, 0.625, 0.5, 0.375, 0.0, 0.625, 0.0, 0.625, 0.25, 0.375, 0.25, 0.375, 0.25, 0.625, 0.25, 0.625, 0.5, 0.375, 0.5, 0.375, 0.5, 0.625, 0.5, 0.625, 0.75, 0.375, 0.75, 0.375, 0.75, 0.625, 0.75, 0.625, 1.0, 0.375, 1.0, 0.625, 0.5, 0.625, 0.25, 0.625, 0.25, 0.625, 0.5, 0.625, 0.75, 0.625, 0.5, 0.625, 0.5, 0.625, 0.75, 0.625, 0.75, 0.625, 0.5, 0.625, 0.5, 0.625, 0.75, 0.625, 0.25, 0.625, 0.0, 0.625, 0.0, 0.625, 0.25, 0.625, 1.0, 0.625, 0.75, 0.625, 0.75, 0.625, 1.0, 0.625, 0.5, 0.875, 0.5, 0.875, 0.75, 0.625, 0.75, 0.625, 0.25, 0.625, 0.0, 0.625, 0.0, 0.625, 0.25, 0.625, 1.0, 0.625, 0.75, 0.625, 0.75, 0.625, 1.0, 0.625, 0.5, 0.625, 0.25, 0.625, 0.25, 0.625, 0.5, 0.375, 0.0, 0.625, 0.0, 0.625, 0.25, 0.375, 0.25, 0.375, 0.25, 0.625, 0.25, 0.625, 0.5, 0.375, 0.5, 0.375, 0.5, 0.625, 0.5, 0.625, 0.75, 0.375, 0.75, 0.375, 0.75, 0.625, 0.75, 0.625, 1.0, 0.375, 1.0, 0.625, 0.5, 0.625, 0.25, 0.625, 0.25, 0.625, 0.5, 0.625, 0.75, 0.625, 0.5, 0.625, 0.5, 0.625, 0.75, 0.625, 0.75, 0.625, 0.5, 0.625, 0.5, 0.625, 0.75, 0.625, 0.25, 0.625, 0.0, 0.625, 0.0, 0.625, 0.25, 0.625, 1.0, 0.625, 0.75, 0.625, 0.75, 0.625, 1.0, 0.625, 0.5, 0.875, 0.5, 0.875, 0.75, 0.625, 0.75, 0.625, 0.25, 0.625, 0.0, 0.625, 0.0, 0.625, 0.25, 0.625, 1.0, 0.625, 0.75, 0.625, 0.75, 0.625, 1.0, 0.625, 0.5, 0.625, 0.25, 0.625, 0.25, 0.625, 0.5, 0.375, 0.0, 0.625, 0.0, 0.625, 0.25, 0.375, 0.25, 0.375, 0.25, 0.625, 0.25, 0.625, 0.5, 0.375, 0.5, 0.375, 0.5, 0.625, 0.5, 0.625, 0.75, 0.375, 0.75, 0.375, 0.75, 0.625, 0.75, 0.625, 1.0, 0.375, 1.0, 0.625, 0.5, 0.625, 0.25, 0.625, 0.25, 0.625, 0.5, 0.625, 0.75, 0.625, 0.5, 0.625, 0.5, 0.625, 0.75, 0.625, 0.75, 0.625, 0.5, 0.625, 0.5, 0.625, 0.75, 0.625, 0.25, 0.625, 0.0, 0.625, 0.0, 0.625, 0.25, 0.625, 1.0, 0.625, 0.75, 0.625, 0.75, 0.625, 1.0, 0.625, 0.5, 0.875, 0.5, 0.875, 0.75, 0.625, 0.75, 0.625, 0.25, 0.625, 0.0, 0.625, 0.0, 0.625, 0.25, 0.625, 1.0, 0.625, 0.75, 0.625, 0.75, 0.625, 1.0, 0.625, 0.5, 0.625, 0.25, 0.625, 0.25, 0.625, 0.5, 0.375, 0.0, 0.625, 0.0, 0.625, 0.25, 0.375, 0.25, 0.375, 0.25, 0.625, 0.25, 0.625, 0.5, 0.375, 0.5, 0.375, 0.5, 0.625, 0.5, 0.625, 0.75, 0.375, 0.75, 0.375, 0.75, 0.625, 0.75, 0.625, 1.0, 0.375, 1.0, 0.625, 0.5, 0.625, 0.25, 0.625, 0.25, 0.625, 0.5, 0.625, 0.75, 0.625, 0.5, 0.625, 0.5, 0.625, 0.75, 0.625, 0.75, 0.625, 0.5, 0.625, 0.5, 0.625, 0.75, 0.625, 0.25, 0.625, 0.0, 0.625, 0.0, 0.625, 0.25, 0.625, 1.0, 0.625, 0.75, 0.625, 0.75, 0.625, 1.0, 0.625, 0.5, 0.875, 0.5, 0.875, 0.75, 0.625, 0.75, 0.625, 0.25, 0.625, 0.0, 0.625, 0.0, 0.625, 0.25, 0.625, 1.0, 0.625, 0.75, 0.625, 0.75, 0.625, 1.0, 0.625, 0.5, 0.625, 0.25, 0.625, 0.25, 0.625, 0.5, 0.375, 0.0, 0.625, 0.0, 0.625, 0.25, 0.375, 0.25, 0.375, 0.25, 0.625, 0.25, 0.625, 0.5, 0.375, 0.5, 0.375, 0.5, 0.625, 0.5, 0.625, 0.75, 0.375, 0.75, 0.375, 0.75, 0.625, 0.75, 0.625, 1.0, 0.375, 1.0, 0.625, 0.5, 0.625, 0.25, 0.625, 0.25, 0.625, 0.5, 0.625, 0.75, 0.625, 0.5, 0.625, 0.5, 0.625, 0.75, 0.625, 0.75, 0.625, 0.5, 0.625, 0.5, 0.625, 0.75, 0.625, 0.25, 0.625, 0.0, 0.625, 0.0, 0.625, 0.25, 0.625, 1.0, 0.625, 0.75, 0.625, 0.75, 0.625, 1.0, 0.625, 0.5, 0.875, 0.5, 0.875, 0.75, 0.625, 0.75, 0.625, 0.25, 0.625, 0.0, 0.625, 0.0, 0.625, 0.25, 0.625, 1.0, 0.625, 0.75, 0.625, 0.75, 0.625, 1.0, 0.625, 0.5, 0.625, 0.25, 0.625, 0.25, 0.625, 0.5, 0.375, 0.0, 0.625, 0.0, 0.625, 0.25, 0.375, 0.25, 0.375, 0.25, 0.625, 0.25, 0.625, 0.5, 0.375, 0.5, 0.375, 0.5, 0.625, 0.5, 0.625, 0.75, 0.375, 0.75, 0.375, 0.75, 0.625, 0.75, 0.625, 1.0, 0.375, 1.0, 0.625, 0.5, 0.625, 0.25, 0.625, 0.25, 0.625, 0.5, 0.625, 0.75, 0.625, 0.5, 0.625, 0.5, 0.625, 0.75, 0.625, 0.75, 0.625, 0.5, 0.625, 0.5, 0.625, 0.75, 0.625, 0.25, 0.625, 0.0, 0.625, 0.0, 0.625, 0.25, 0.625, 1.0, 0.625, 0.75, 0.625, 0.75, 0.625, 1.0, 0.625, 0.5, 0.875, 0.5, 0.875, 0.75, 0.625, 0.75, 0.625, 0.25, 0.625, 0.0, 0.625, 0.0, 0.625, 0.25, 0.625, 1.0, 0.625, 0.75, 0.625, 0.75, 0.625, 1.0, 0.625, 0.5, 0.625, 0.25, 0.625, 0.25, 0.625, 0.5, 0.375, 0.0, 0.625, 0.0, 0.625, 0.25, 0.375, 0.25, 0.375, 0.25, 0.625, 0.25, 0.625, 0.5, 0.375, 0.5, 0.375, 0.5, 0.625, 0.5, 0.625, 0.75, 0.375, 0.75, 0.375, 0.75, 0.625, 0.75, 0.625, 1.0, 0.375, 1.0, 0.625, 0.5, 0.625, 0.25, 0.625, 0.25, 0.625, 0.5, 0.625, 0.75, 0.625, 0.5, 0.625, 0.5, 0.625, 0.75, 0.625, 0.75, 0.625, 0.5, 0.625, 0.5, 0.625, 0.75, 0.625, 0.25, 0.625, 0.0, 0.625, 0.0, 0.625, 0.25, 0.625, 1.0, 0.625, 0.75, 0.625, 0.75, 0.625, 1.0, 0.625, 0.5, 0.875, 0.5, 0.875, 0.75, 0.625, 0.75, 0.625, 0.25, 0.625, 0.0, 0.625, 0.0, 0.625, 0.25, 0.625, 1.0, 0.625, 0.75, 0.625, 0.75, 0.625, 1.0, 0.625, 0.5, 0.625, 0.25, 0.625, 0.25, 0.625, 0.5, 0.375, 0.0, 0.625, 0.0, 0.625, 0.25, 0.375, 0.25, 0.375, 0.25, 0.625, 0.25, 0.625, 0.5, 0.375, 0.5, 0.375, 0.5, 0.625, 0.5, 0.625, 0.75, 0.375, 0.75, 0.375, 0.75, 0.625, 0.75, 0.625, 1.0, 0.375, 1.0, 0.125, 0.5, 0.375, 0.5, 0.375, 0.75, 0.125, 0.75, 0.625, 0.5, 0.625, 0.25, 0.625, 0.25, 0.625, 0.5, 0.625, 0.75, 0.625, 0.5, 0.625, 0.5, 0.625, 0.75, 0.625, 0.75, 0.625, 0.5, 0.625, 0.5, 0.625, 0.75, 0.625, 0.25, 0.625, 0.0, 0.625, 0.0, 0.625, 0.25, 0.625, 1.0, 0.625, 0.75, 0.625, 0.75, 0.625, 1.0, 0.625, 0.5, 0.875, 0.5, 0.875, 0.75, 0.625, 0.75, 0.625, 0.25, 0.625, 0.0, 0.625, 0.0, 0.625, 0.25, 0.625, 1.0, 0.625, 0.75, 0.625, 0.75, 0.625, 1.0, 0.625, 0.5, 0.625, 0.25, 0.625, 0.25, 0.625, 0.5])
me_cube_001.update()

# ---- objects
ob_fence = bpy.data.objects.new('Fence', me_cube_001)

# ---- transforms, parenting, visibility, modifiers, constraints
ob_fence.location = (0.0, 0.0, 0.0)
ob_fence.rotation_euler = (0.0, -0.0, 1.571)
ob_fence.scale = (0.5, 0.5, 0.5)
_m = ob_fence.modifiers.new('Smooth by Angle', 'NODES')
_m.node_group = ng_smooth_by_angle
_m.use_pin_to_last = True
_m.show_group_selector = False

# ---- collection membership
col_collection.objects.link(ob_fence)

# ---- scene / render settings (as saved in the file)
scene.frame_start = 1; scene.frame_end = 250; scene.frame_set(1)
scene.render.engine = 'BLENDER_EEVEE_NEXT'
bpy.context.view_layer.update()

# ---- added for rendering (the .blend has no active camera and no usable light): camera, sun
cam_auto = bpy.data.cameras.new('AutoCamera')
cam_auto.lens = 50.0
cam_auto.sensor_width = 36.0
cam_auto.clip_end = 1000.0
ob_auto_camera = bpy.data.objects.new('AutoCamera', cam_auto)
scene.collection.objects.link(ob_auto_camera)
ob_auto_camera.location = (6.4449, -9.93389, 7.16842)
ob_auto_camera.rotation_euler = (1.09748, -7.21219e-08, 0.694738)
scene.camera = ob_auto_camera
light_auto_sun = bpy.data.lights.new('AutoSun', 'SUN')
light_auto_sun.energy = 3.0
light_auto_sun.angle = 0.0523599
ob_auto_sun = bpy.data.objects.new('AutoSun', light_auto_sun)
scene.collection.objects.link(ob_auto_sun)
ob_auto_sun.rotation_euler = (0.872665, 0.174533, 0.523599)
bpy.context.view_layer.update()
